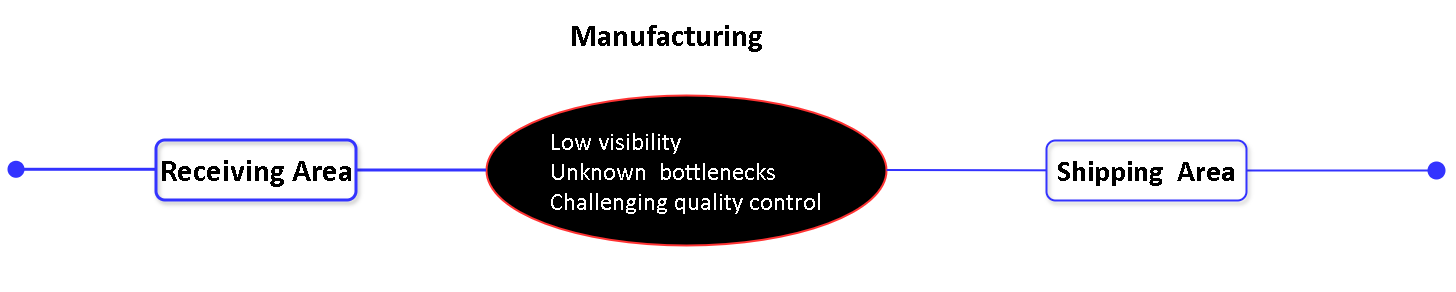

The diagram above was exported from draw.io. Its source (the exported page's mxGraphModel, read from the mxfile embedded in the PNG):
<mxGraphModel dx="2679" dy="845" grid="1" gridSize="10" guides="1" tooltips="1" connect="1" arrows="1" fold="1" page="1" pageScale="1" pageWidth="827" pageHeight="1169" math="0" shadow="0">
  <root>
    <mxCell id="0" />
    <mxCell id="1" parent="0" />
    <mxCell id="ghMZWoiBD3WUsUrGmCKR-2" parent="1" style="ellipse;whiteSpace=wrap;html=1;strokeColor=#FF3333;fillColor=#000000;strokeWidth=2;" value="&lt;h1 style=&quot;&quot;&gt;&lt;div style=&quot;text-align: left;&quot;&gt;&lt;span style=&quot;background-color: transparent; color: light-dark(rgb(255, 255, 255), rgb(255, 255, 255)); font-weight: normal;&quot;&gt;&lt;font face=&quot;CALIBRI&quot; style=&quot;font-size: 25px;&quot;&gt;&lt;br&gt;&lt;/font&gt;&lt;/span&gt;&lt;/div&gt;&lt;div style=&quot;text-align: left;&quot;&gt;&lt;span style=&quot;background-color: transparent; color: light-dark(rgb(255, 255, 255), rgb(255, 255, 255)); font-weight: normal;&quot;&gt;&lt;font face=&quot;CALIBRI&quot; style=&quot;font-size: 25px;&quot;&gt;&lt;br&gt;&lt;/font&gt;&lt;/span&gt;&lt;/div&gt;&lt;div style=&quot;text-align: left;&quot;&gt;&lt;span style=&quot;background-color: transparent; color: light-dark(rgb(255, 255, 255), rgb(255, 255, 255)); font-weight: normal;&quot;&gt;&lt;font face=&quot;CALIBRI&quot; style=&quot;font-size: 25px;&quot;&gt;Low visibility&lt;/font&gt;&lt;/span&gt;&lt;/div&gt;&lt;font style=&quot;font-size: 25px; font-weight: normal;&quot; face=&quot;CALIBRI&quot;&gt;&lt;span style=&quot;background-color: transparent; color: light-dark(rgb(255, 255, 255), rgb(255, 255, 255));&quot;&gt;&lt;div style=&quot;text-align: left;&quot;&gt;&lt;span style=&quot;background-color: transparent; color: light-dark(rgb(255, 255, 255), rgb(255, 255, 255));&quot;&gt;Unknown&amp;nbsp; bottlenecks&lt;/span&gt;&lt;/div&gt;&lt;div style=&quot;text-align: left;&quot;&gt;&lt;span style=&quot;background-color: transparent; color: light-dark(rgb(255, 255, 255), rgb(255, 255, 255)); text-align: center;&quot;&gt;Challenging quality control&lt;/span&gt;&lt;/div&gt;&lt;/span&gt;&lt;br&gt;&lt;/font&gt;&lt;br&gt;&lt;/h1&gt;" vertex="1">
      <mxGeometry height="150" width="400" x="320" y="405" as="geometry" />
    </mxCell>
    <mxCell id="ghMZWoiBD3WUsUrGmCKR-20" edge="1" parent="1" style="html=1;verticalAlign=bottom;startArrow=none;startFill=0;endArrow=none;startSize=14;curved=0;rounded=0;strokeWidth=3;strokeColor=#3333FF;endFill=0;" value="">
      <mxGeometry relative="1" width="60" as="geometry">
        <mxPoint x="190" y="480" as="sourcePoint" />
        <mxPoint x="320" y="480" as="targetPoint" />
      </mxGeometry>
    </mxCell>
    <mxCell id="ghMZWoiBD3WUsUrGmCKR-24" edge="1" parent="1" style="html=1;verticalAlign=bottom;startArrow=oval;startFill=1;endArrow=none;startSize=14;curved=0;rounded=0;strokeWidth=3;strokeColor=#3333FF;endFill=0;" value="">
      <mxGeometry relative="1" width="60" as="geometry">
        <mxPoint x="-150" y="479.29" as="sourcePoint" />
        <mxPoint x="-10" y="479.29" as="targetPoint" />
      </mxGeometry>
    </mxCell>
    <mxCell id="ghMZWoiBD3WUsUrGmCKR-27" edge="1" parent="1" source="sdejA4cVYGL0Esb9xamz-5" style="html=1;verticalAlign=bottom;startArrow=none;startFill=0;endArrow=oval;startSize=6;endSize=16;curved=0;rounded=0;endFill=1;strokeWidth=2;strokeColor=#3333FF;" value="">
      <mxGeometry relative="1" width="80" x="1" y="-112" as="geometry">
        <mxPoint x="20" y="-2" as="offset" />
        <mxPoint x="720" y="479.5" as="sourcePoint" />
        <mxPoint x="1270" y="480" as="targetPoint" />
      </mxGeometry>
    </mxCell>
    <mxCell id="sdejA4cVYGL0Esb9xamz-1" parent="1" style="rounded=1;whiteSpace=wrap;html=1;fillColor=none;strokeWidth=3;strokeColor=#3333FF;shadow=1;" value="&lt;h1&gt;&lt;font style=&quot;font-size: 31px;&quot; face=&quot;CALIBRI&quot;&gt;Receiving Area&lt;/font&gt;&lt;/h1&gt;" vertex="1">
      <mxGeometry height="60" width="200" x="-10" y="450" as="geometry" />
    </mxCell>
    <mxCell id="sdejA4cVYGL0Esb9xamz-6" edge="1" parent="1" style="html=1;verticalAlign=bottom;startArrow=none;startFill=0;endArrow=none;startSize=6;endSize=16;curved=0;rounded=0;endFill=0;strokeWidth=2;strokeColor=#3333FF;" target="sdejA4cVYGL0Esb9xamz-5" value="">
      <mxGeometry relative="1" width="80" x="1" y="-112" as="geometry">
        <mxPoint x="20" y="-2" as="offset" />
        <mxPoint x="720" y="479.5" as="sourcePoint" />
        <mxPoint x="1270" y="480" as="targetPoint" />
      </mxGeometry>
    </mxCell>
    <mxCell id="sdejA4cVYGL0Esb9xamz-5" parent="1" style="rounded=1;whiteSpace=wrap;html=1;fillColor=none;shadow=1;strokeColor=#3333FF;strokeWidth=2;" value="&lt;h1&gt;&lt;font face=&quot;CALIBRI&quot; style=&quot;font-size: 30px;&quot;&gt;Shipping&amp;nbsp; Area&lt;/font&gt;&lt;/h1&gt;" vertex="1">
      <mxGeometry height="60" width="200" x="880" y="450" as="geometry" />
    </mxCell>
    <mxCell id="ZRlfuaXYTTVib4RjyCcf-3" parent="1" style="text;html=1;whiteSpace=wrap;strokeColor=none;fillColor=none;align=center;verticalAlign=middle;rounded=0;" value="&lt;h1&gt;&lt;font style=&quot;font-size: 31px;&quot; face=&quot;CALIBRI&quot;&gt;Manufacturing&lt;/font&gt;&lt;/h1&gt;" vertex="1">
      <mxGeometry height="70" width="220" x="390" y="310" as="geometry" />
    </mxCell>
  </root>
</mxGraphModel>